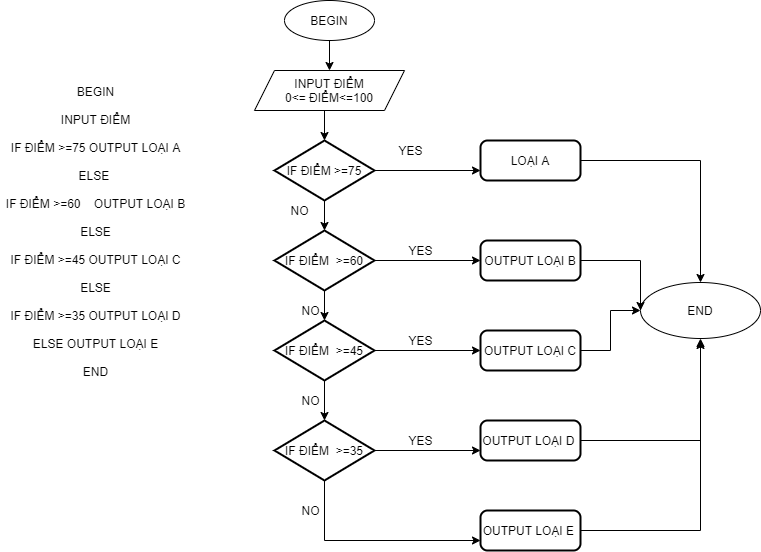

The diagram above was exported from draw.io. Its source (the exported page's mxGraphModel, read from the mxfile embedded in the PNG):
<mxGraphModel dx="1108" dy="1594" grid="1" gridSize="10" guides="1" tooltips="1" connect="1" arrows="1" fold="1" page="1" pageScale="1" pageWidth="827" pageHeight="1169" math="0" shadow="0">
  <root>
    <mxCell id="WIyWlLk6GJQsqaUBKTNV-0" />
    <mxCell id="WIyWlLk6GJQsqaUBKTNV-1" parent="WIyWlLk6GJQsqaUBKTNV-0" />
    <mxCell id="j5UC17YmRTzaJ3XptKJA-1" value="END" style="ellipse;whiteSpace=wrap;html=1;" vertex="1" parent="WIyWlLk6GJQsqaUBKTNV-1">
      <mxGeometry x="680" y="-868" width="120" height="56" as="geometry" />
    </mxCell>
    <mxCell id="j5UC17YmRTzaJ3XptKJA-15" style="edgeStyle=orthogonalEdgeStyle;rounded=0;orthogonalLoop=1;jettySize=auto;html=1;exitX=0.5;exitY=1;exitDx=0;exitDy=0;entryX=0.5;entryY=0;entryDx=0;entryDy=0;" edge="1" parent="WIyWlLk6GJQsqaUBKTNV-1" source="j5UC17YmRTzaJ3XptKJA-3" target="j5UC17YmRTzaJ3XptKJA-4">
      <mxGeometry relative="1" as="geometry" />
    </mxCell>
    <mxCell id="j5UC17YmRTzaJ3XptKJA-3" value="BEGIN" style="ellipse;whiteSpace=wrap;html=1;" vertex="1" parent="WIyWlLk6GJQsqaUBKTNV-1">
      <mxGeometry x="324" y="-1150" width="90" height="40" as="geometry" />
    </mxCell>
    <mxCell id="j5UC17YmRTzaJ3XptKJA-16" style="edgeStyle=orthogonalEdgeStyle;rounded=0;orthogonalLoop=1;jettySize=auto;html=1;exitX=0.5;exitY=1;exitDx=0;exitDy=0;entryX=0.5;entryY=0;entryDx=0;entryDy=0;entryPerimeter=0;" edge="1" parent="WIyWlLk6GJQsqaUBKTNV-1" source="j5UC17YmRTzaJ3XptKJA-4" target="j5UC17YmRTzaJ3XptKJA-5">
      <mxGeometry relative="1" as="geometry" />
    </mxCell>
    <mxCell id="j5UC17YmRTzaJ3XptKJA-4" value="INPUT ĐIỂM&lt;br&gt;0&amp;lt;= ĐIỂM&amp;lt;=100" style="shape=parallelogram;perimeter=parallelogramPerimeter;whiteSpace=wrap;html=1;fixedSize=1;" vertex="1" parent="WIyWlLk6GJQsqaUBKTNV-1">
      <mxGeometry x="294" y="-1080" width="150" height="40" as="geometry" />
    </mxCell>
    <mxCell id="j5UC17YmRTzaJ3XptKJA-17" style="edgeStyle=orthogonalEdgeStyle;rounded=0;orthogonalLoop=1;jettySize=auto;html=1;exitX=0.5;exitY=1;exitDx=0;exitDy=0;exitPerimeter=0;entryX=0.5;entryY=0;entryDx=0;entryDy=0;entryPerimeter=0;" edge="1" parent="WIyWlLk6GJQsqaUBKTNV-1" source="j5UC17YmRTzaJ3XptKJA-5" target="j5UC17YmRTzaJ3XptKJA-7">
      <mxGeometry relative="1" as="geometry" />
    </mxCell>
    <mxCell id="j5UC17YmRTzaJ3XptKJA-20" style="edgeStyle=orthogonalEdgeStyle;rounded=0;orthogonalLoop=1;jettySize=auto;html=1;exitX=1;exitY=0.5;exitDx=0;exitDy=0;exitPerimeter=0;entryX=0;entryY=0.75;entryDx=0;entryDy=0;" edge="1" parent="WIyWlLk6GJQsqaUBKTNV-1" source="j5UC17YmRTzaJ3XptKJA-5" target="j5UC17YmRTzaJ3XptKJA-6">
      <mxGeometry relative="1" as="geometry" />
    </mxCell>
    <mxCell id="j5UC17YmRTzaJ3XptKJA-5" value="IF ĐIỂM &amp;gt;=75" style="strokeWidth=2;html=1;shape=mxgraph.flowchart.decision;whiteSpace=wrap;" vertex="1" parent="WIyWlLk6GJQsqaUBKTNV-1">
      <mxGeometry x="314" y="-1010" width="100" height="60" as="geometry" />
    </mxCell>
    <mxCell id="j5UC17YmRTzaJ3XptKJA-35" style="edgeStyle=orthogonalEdgeStyle;rounded=0;orthogonalLoop=1;jettySize=auto;html=1;" edge="1" parent="WIyWlLk6GJQsqaUBKTNV-1" source="j5UC17YmRTzaJ3XptKJA-6" target="j5UC17YmRTzaJ3XptKJA-1">
      <mxGeometry relative="1" as="geometry">
        <mxPoint x="740" y="-870" as="targetPoint" />
      </mxGeometry>
    </mxCell>
    <mxCell id="j5UC17YmRTzaJ3XptKJA-6" value="LOẠI A" style="rounded=1;whiteSpace=wrap;html=1;absoluteArcSize=1;arcSize=14;strokeWidth=2;" vertex="1" parent="WIyWlLk6GJQsqaUBKTNV-1">
      <mxGeometry x="520" y="-1010" width="100" height="40" as="geometry" />
    </mxCell>
    <mxCell id="j5UC17YmRTzaJ3XptKJA-18" style="edgeStyle=orthogonalEdgeStyle;rounded=0;orthogonalLoop=1;jettySize=auto;html=1;exitX=0.5;exitY=1;exitDx=0;exitDy=0;exitPerimeter=0;entryX=0.5;entryY=0;entryDx=0;entryDy=0;entryPerimeter=0;" edge="1" parent="WIyWlLk6GJQsqaUBKTNV-1" source="j5UC17YmRTzaJ3XptKJA-7" target="j5UC17YmRTzaJ3XptKJA-9">
      <mxGeometry relative="1" as="geometry" />
    </mxCell>
    <mxCell id="j5UC17YmRTzaJ3XptKJA-21" style="edgeStyle=orthogonalEdgeStyle;rounded=0;orthogonalLoop=1;jettySize=auto;html=1;exitX=1;exitY=0.5;exitDx=0;exitDy=0;exitPerimeter=0;entryX=0;entryY=0.5;entryDx=0;entryDy=0;" edge="1" parent="WIyWlLk6GJQsqaUBKTNV-1" source="j5UC17YmRTzaJ3XptKJA-7" target="j5UC17YmRTzaJ3XptKJA-8">
      <mxGeometry relative="1" as="geometry" />
    </mxCell>
    <mxCell id="j5UC17YmRTzaJ3XptKJA-7" value="IF ĐIỂM&amp;nbsp; &amp;gt;=60" style="strokeWidth=2;html=1;shape=mxgraph.flowchart.decision;whiteSpace=wrap;" vertex="1" parent="WIyWlLk6GJQsqaUBKTNV-1">
      <mxGeometry x="314" y="-920" width="100" height="60" as="geometry" />
    </mxCell>
    <mxCell id="j5UC17YmRTzaJ3XptKJA-36" style="edgeStyle=orthogonalEdgeStyle;rounded=0;orthogonalLoop=1;jettySize=auto;html=1;exitX=1;exitY=0.5;exitDx=0;exitDy=0;" edge="1" parent="WIyWlLk6GJQsqaUBKTNV-1" source="j5UC17YmRTzaJ3XptKJA-8">
      <mxGeometry relative="1" as="geometry">
        <mxPoint x="680" y="-840" as="targetPoint" />
      </mxGeometry>
    </mxCell>
    <mxCell id="j5UC17YmRTzaJ3XptKJA-8" value="OUTPUT LOẠI B" style="rounded=1;whiteSpace=wrap;html=1;absoluteArcSize=1;arcSize=14;strokeWidth=2;" vertex="1" parent="WIyWlLk6GJQsqaUBKTNV-1">
      <mxGeometry x="520" y="-910" width="100" height="40" as="geometry" />
    </mxCell>
    <mxCell id="j5UC17YmRTzaJ3XptKJA-19" style="edgeStyle=orthogonalEdgeStyle;rounded=0;orthogonalLoop=1;jettySize=auto;html=1;exitX=0.5;exitY=1;exitDx=0;exitDy=0;exitPerimeter=0;entryX=0.5;entryY=0;entryDx=0;entryDy=0;entryPerimeter=0;" edge="1" parent="WIyWlLk6GJQsqaUBKTNV-1" source="j5UC17YmRTzaJ3XptKJA-9" target="j5UC17YmRTzaJ3XptKJA-11">
      <mxGeometry relative="1" as="geometry" />
    </mxCell>
    <mxCell id="j5UC17YmRTzaJ3XptKJA-22" style="edgeStyle=orthogonalEdgeStyle;rounded=0;orthogonalLoop=1;jettySize=auto;html=1;exitX=1;exitY=0.5;exitDx=0;exitDy=0;exitPerimeter=0;entryX=0;entryY=0.5;entryDx=0;entryDy=0;" edge="1" parent="WIyWlLk6GJQsqaUBKTNV-1" source="j5UC17YmRTzaJ3XptKJA-9" target="j5UC17YmRTzaJ3XptKJA-10">
      <mxGeometry relative="1" as="geometry" />
    </mxCell>
    <mxCell id="j5UC17YmRTzaJ3XptKJA-9" value="IF ĐIỂM&amp;nbsp; &amp;gt;=45" style="strokeWidth=2;html=1;shape=mxgraph.flowchart.decision;whiteSpace=wrap;" vertex="1" parent="WIyWlLk6GJQsqaUBKTNV-1">
      <mxGeometry x="314" y="-830" width="100" height="60" as="geometry" />
    </mxCell>
    <mxCell id="j5UC17YmRTzaJ3XptKJA-37" style="edgeStyle=orthogonalEdgeStyle;rounded=0;orthogonalLoop=1;jettySize=auto;html=1;entryX=0;entryY=0.5;entryDx=0;entryDy=0;" edge="1" parent="WIyWlLk6GJQsqaUBKTNV-1" source="j5UC17YmRTzaJ3XptKJA-10" target="j5UC17YmRTzaJ3XptKJA-1">
      <mxGeometry relative="1" as="geometry">
        <mxPoint x="670" y="-840" as="targetPoint" />
      </mxGeometry>
    </mxCell>
    <mxCell id="j5UC17YmRTzaJ3XptKJA-10" value="OUTPUT LOẠI C" style="rounded=1;whiteSpace=wrap;html=1;absoluteArcSize=1;arcSize=14;strokeWidth=2;" vertex="1" parent="WIyWlLk6GJQsqaUBKTNV-1">
      <mxGeometry x="520" y="-820" width="100" height="40" as="geometry" />
    </mxCell>
    <mxCell id="j5UC17YmRTzaJ3XptKJA-23" style="edgeStyle=orthogonalEdgeStyle;rounded=0;orthogonalLoop=1;jettySize=auto;html=1;exitX=1;exitY=0.5;exitDx=0;exitDy=0;exitPerimeter=0;entryX=0;entryY=0.75;entryDx=0;entryDy=0;" edge="1" parent="WIyWlLk6GJQsqaUBKTNV-1" source="j5UC17YmRTzaJ3XptKJA-11" target="j5UC17YmRTzaJ3XptKJA-12">
      <mxGeometry relative="1" as="geometry" />
    </mxCell>
    <mxCell id="j5UC17YmRTzaJ3XptKJA-24" style="edgeStyle=orthogonalEdgeStyle;rounded=0;orthogonalLoop=1;jettySize=auto;html=1;exitX=0.5;exitY=1;exitDx=0;exitDy=0;exitPerimeter=0;entryX=0;entryY=0.75;entryDx=0;entryDy=0;" edge="1" parent="WIyWlLk6GJQsqaUBKTNV-1" source="j5UC17YmRTzaJ3XptKJA-11" target="j5UC17YmRTzaJ3XptKJA-14">
      <mxGeometry relative="1" as="geometry" />
    </mxCell>
    <mxCell id="j5UC17YmRTzaJ3XptKJA-11" value="IF ĐIỂM&amp;nbsp; &amp;gt;=35" style="strokeWidth=2;html=1;shape=mxgraph.flowchart.decision;whiteSpace=wrap;" vertex="1" parent="WIyWlLk6GJQsqaUBKTNV-1">
      <mxGeometry x="314" y="-730" width="100" height="60" as="geometry" />
    </mxCell>
    <mxCell id="j5UC17YmRTzaJ3XptKJA-38" style="edgeStyle=orthogonalEdgeStyle;rounded=0;orthogonalLoop=1;jettySize=auto;html=1;exitX=1;exitY=0.5;exitDx=0;exitDy=0;entryX=0.5;entryY=1;entryDx=0;entryDy=0;" edge="1" parent="WIyWlLk6GJQsqaUBKTNV-1" source="j5UC17YmRTzaJ3XptKJA-12" target="j5UC17YmRTzaJ3XptKJA-1">
      <mxGeometry relative="1" as="geometry" />
    </mxCell>
    <mxCell id="j5UC17YmRTzaJ3XptKJA-12" value="OUTPUT LOẠI D&amp;nbsp;" style="rounded=1;whiteSpace=wrap;html=1;absoluteArcSize=1;arcSize=14;strokeWidth=2;" vertex="1" parent="WIyWlLk6GJQsqaUBKTNV-1">
      <mxGeometry x="520" y="-730" width="100" height="40" as="geometry" />
    </mxCell>
    <mxCell id="j5UC17YmRTzaJ3XptKJA-39" style="edgeStyle=orthogonalEdgeStyle;rounded=0;orthogonalLoop=1;jettySize=auto;html=1;" edge="1" parent="WIyWlLk6GJQsqaUBKTNV-1" source="j5UC17YmRTzaJ3XptKJA-14">
      <mxGeometry relative="1" as="geometry">
        <mxPoint x="740" y="-810" as="targetPoint" />
      </mxGeometry>
    </mxCell>
    <mxCell id="j5UC17YmRTzaJ3XptKJA-14" value="OUTPUT LOẠI E&amp;nbsp;" style="rounded=1;whiteSpace=wrap;html=1;absoluteArcSize=1;arcSize=14;strokeWidth=2;" vertex="1" parent="WIyWlLk6GJQsqaUBKTNV-1">
      <mxGeometry x="520" y="-640" width="100" height="40" as="geometry" />
    </mxCell>
    <mxCell id="j5UC17YmRTzaJ3XptKJA-26" value="YES" style="text;html=1;align=center;verticalAlign=middle;resizable=0;points=[];autosize=1;" vertex="1" parent="WIyWlLk6GJQsqaUBKTNV-1">
      <mxGeometry x="430" y="-1010" width="40" height="20" as="geometry" />
    </mxCell>
    <mxCell id="j5UC17YmRTzaJ3XptKJA-27" value="YES" style="text;html=1;align=center;verticalAlign=middle;resizable=0;points=[];autosize=1;" vertex="1" parent="WIyWlLk6GJQsqaUBKTNV-1">
      <mxGeometry x="440" y="-910" width="40" height="20" as="geometry" />
    </mxCell>
    <mxCell id="j5UC17YmRTzaJ3XptKJA-28" value="YES" style="text;html=1;align=center;verticalAlign=middle;resizable=0;points=[];autosize=1;" vertex="1" parent="WIyWlLk6GJQsqaUBKTNV-1">
      <mxGeometry x="440" y="-820" width="40" height="20" as="geometry" />
    </mxCell>
    <mxCell id="j5UC17YmRTzaJ3XptKJA-29" value="YES" style="text;html=1;align=center;verticalAlign=middle;resizable=0;points=[];autosize=1;" vertex="1" parent="WIyWlLk6GJQsqaUBKTNV-1">
      <mxGeometry x="440" y="-720" width="40" height="20" as="geometry" />
    </mxCell>
    <mxCell id="j5UC17YmRTzaJ3XptKJA-31" value="NO" style="text;html=1;align=center;verticalAlign=middle;resizable=0;points=[];autosize=1;" vertex="1" parent="WIyWlLk6GJQsqaUBKTNV-1">
      <mxGeometry x="324" y="-950" width="30" height="20" as="geometry" />
    </mxCell>
    <mxCell id="j5UC17YmRTzaJ3XptKJA-32" value="NO" style="text;html=1;align=center;verticalAlign=middle;resizable=0;points=[];autosize=1;" vertex="1" parent="WIyWlLk6GJQsqaUBKTNV-1">
      <mxGeometry x="335" y="-850" width="30" height="20" as="geometry" />
    </mxCell>
    <mxCell id="j5UC17YmRTzaJ3XptKJA-33" value="NO" style="text;html=1;align=center;verticalAlign=middle;resizable=0;points=[];autosize=1;" vertex="1" parent="WIyWlLk6GJQsqaUBKTNV-1">
      <mxGeometry x="335" y="-760" width="30" height="20" as="geometry" />
    </mxCell>
    <mxCell id="j5UC17YmRTzaJ3XptKJA-34" value="NO" style="text;html=1;align=center;verticalAlign=middle;resizable=0;points=[];autosize=1;" vertex="1" parent="WIyWlLk6GJQsqaUBKTNV-1">
      <mxGeometry x="335" y="-650" width="30" height="20" as="geometry" />
    </mxCell>
    <mxCell id="j5UC17YmRTzaJ3XptKJA-40" value="BEGIN&lt;br&gt;&lt;br&gt;INPUT ĐIỂM&lt;br&gt;&lt;br&gt;IF ĐIỂM &amp;gt;=75 OUTPUT LOẠI A&lt;br&gt;&lt;br&gt;ELSE&amp;nbsp;&lt;br&gt;&lt;br&gt;IF ĐIỂM &amp;gt;=60&amp;nbsp; &amp;nbsp; OUTPUT LOẠI B&lt;br&gt;&lt;br&gt;ELSE&lt;br&gt;&lt;br&gt;IF ĐIỂM &amp;gt;=45 OUTPUT LOẠI C&lt;br&gt;&lt;br&gt;ELSE&lt;br&gt;&lt;br&gt;IF ĐIỂM &amp;gt;=35 OUTPUT LOẠI D&lt;br&gt;&lt;br&gt;ELSE OUTPUT LOẠI E&lt;br&gt;&lt;br&gt;END&lt;br&gt;&lt;br&gt;&amp;nbsp; &amp;nbsp; &amp;nbsp; &amp;nbsp; &amp;nbsp; &amp;nbsp; &amp;nbsp; &amp;nbsp; &amp;nbsp; &amp;nbsp; &amp;nbsp; &amp;nbsp; &amp;nbsp; &amp;nbsp; &amp;nbsp; &amp;nbsp; &amp;nbsp; &amp;nbsp; &amp;nbsp;" style="text;html=1;align=center;verticalAlign=middle;resizable=0;points=[];autosize=1;" vertex="1" parent="WIyWlLk6GJQsqaUBKTNV-1">
      <mxGeometry x="40" y="-1070" width="190" height="330" as="geometry" />
    </mxCell>
  </root>
</mxGraphModel>